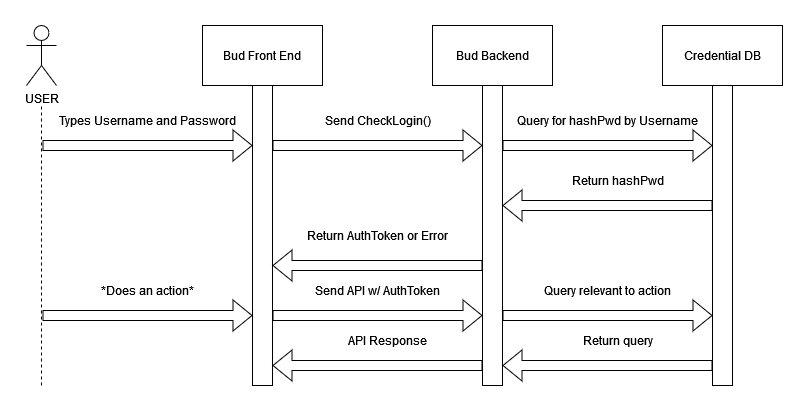

The diagram above was exported from draw.io. Its source (the exported page's mxGraphModel, read from the mxfile embedded in the PNG):
<mxGraphModel dx="176" dy="1197" grid="1" gridSize="10" guides="1" tooltips="1" connect="1" arrows="1" fold="1" page="1" pageScale="1" pageWidth="850" pageHeight="1100" math="0" shadow="0">
  <root>
    <mxCell id="0" />
    <mxCell id="1" parent="0" />
    <mxCell id="Ja4-ctlT-ztavqqITBYm-1" value="USER" style="shape=umlActor;verticalLabelPosition=bottom;verticalAlign=top;html=1;outlineConnect=0;" parent="1" vertex="1">
      <mxGeometry x="84" y="-240" width="30" height="60" as="geometry" />
    </mxCell>
    <mxCell id="Ja4-ctlT-ztavqqITBYm-2" value="Bud Front End" style="rounded=0;whiteSpace=wrap;html=1;" parent="1" vertex="1">
      <mxGeometry x="260" y="-240" width="120" height="60" as="geometry" />
    </mxCell>
    <mxCell id="Ja4-ctlT-ztavqqITBYm-3" value="Bud Backend" style="rounded=0;whiteSpace=wrap;html=1;" parent="1" vertex="1">
      <mxGeometry x="490" y="-240" width="120" height="60" as="geometry" />
    </mxCell>
    <mxCell id="Ja4-ctlT-ztavqqITBYm-4" value="" style="endArrow=none;dashed=1;html=1;rounded=0;" parent="1" edge="1">
      <mxGeometry width="50" height="50" relative="1" as="geometry">
        <mxPoint x="99" y="120" as="sourcePoint" />
        <mxPoint x="99" y="-160" as="targetPoint" />
        <Array as="points">
          <mxPoint x="99" y="-10" />
        </Array>
      </mxGeometry>
    </mxCell>
    <mxCell id="Ja4-ctlT-ztavqqITBYm-6" value="" style="rounded=0;whiteSpace=wrap;html=1;" parent="1" vertex="1">
      <mxGeometry x="310" y="-180" width="20" height="300" as="geometry" />
    </mxCell>
    <mxCell id="SRl8a3nqsBQTtw6TaHba-1" value="" style="rounded=0;whiteSpace=wrap;html=1;" vertex="1" parent="1">
      <mxGeometry x="540" y="-180" width="20" height="300" as="geometry" />
    </mxCell>
    <mxCell id="SRl8a3nqsBQTtw6TaHba-2" value="" style="shape=flexArrow;endArrow=classic;html=1;rounded=0;" edge="1" parent="1">
      <mxGeometry width="50" height="50" relative="1" as="geometry">
        <mxPoint x="100" y="-120" as="sourcePoint" />
        <mxPoint x="310" y="-120" as="targetPoint" />
      </mxGeometry>
    </mxCell>
    <mxCell id="SRl8a3nqsBQTtw6TaHba-3" value="" style="shape=flexArrow;endArrow=classic;html=1;rounded=0;" edge="1" parent="1">
      <mxGeometry width="50" height="50" relative="1" as="geometry">
        <mxPoint x="330" y="-120" as="sourcePoint" />
        <mxPoint x="540" y="-120" as="targetPoint" />
      </mxGeometry>
    </mxCell>
    <mxCell id="SRl8a3nqsBQTtw6TaHba-5" value="" style="shape=flexArrow;endArrow=classic;html=1;rounded=0;" edge="1" parent="1">
      <mxGeometry width="50" height="50" relative="1" as="geometry">
        <mxPoint x="560" y="-120" as="sourcePoint" />
        <mxPoint x="770" y="-120" as="targetPoint" />
      </mxGeometry>
    </mxCell>
    <mxCell id="SRl8a3nqsBQTtw6TaHba-6" value="Credential DB" style="rounded=0;whiteSpace=wrap;html=1;" vertex="1" parent="1">
      <mxGeometry x="720" y="-240" width="120" height="60" as="geometry" />
    </mxCell>
    <mxCell id="SRl8a3nqsBQTtw6TaHba-7" value="" style="rounded=0;whiteSpace=wrap;html=1;" vertex="1" parent="1">
      <mxGeometry x="770" y="-180" width="20" height="300" as="geometry" />
    </mxCell>
    <mxCell id="SRl8a3nqsBQTtw6TaHba-8" value="Types Username and Password" style="text;html=1;align=center;verticalAlign=middle;resizable=0;points=[];autosize=1;strokeColor=none;fillColor=none;" vertex="1" parent="1">
      <mxGeometry x="110" y="-160" width="190" height="30" as="geometry" />
    </mxCell>
    <mxCell id="SRl8a3nqsBQTtw6TaHba-9" value="Send CheckLogin()" style="text;html=1;align=center;verticalAlign=middle;resizable=0;points=[];autosize=1;strokeColor=none;fillColor=none;" vertex="1" parent="1">
      <mxGeometry x="370" y="-160" width="130" height="30" as="geometry" />
    </mxCell>
    <mxCell id="SRl8a3nqsBQTtw6TaHba-10" value="Query for hashPwd by Username" style="text;html=1;align=center;verticalAlign=middle;resizable=0;points=[];autosize=1;strokeColor=none;fillColor=none;" vertex="1" parent="1">
      <mxGeometry x="565" y="-160" width="200" height="30" as="geometry" />
    </mxCell>
    <mxCell id="SRl8a3nqsBQTtw6TaHba-11" value="" style="shape=flexArrow;endArrow=classic;html=1;rounded=0;" edge="1" parent="1">
      <mxGeometry width="50" height="50" relative="1" as="geometry">
        <mxPoint x="770" y="-60" as="sourcePoint" />
        <mxPoint x="560" y="-60" as="targetPoint" />
      </mxGeometry>
    </mxCell>
    <mxCell id="SRl8a3nqsBQTtw6TaHba-12" value="" style="shape=flexArrow;endArrow=classic;html=1;rounded=0;" edge="1" parent="1">
      <mxGeometry width="50" height="50" relative="1" as="geometry">
        <mxPoint x="540" as="sourcePoint" />
        <mxPoint x="330" as="targetPoint" />
      </mxGeometry>
    </mxCell>
    <mxCell id="SRl8a3nqsBQTtw6TaHba-13" value="Return hashPwd" style="text;html=1;align=center;verticalAlign=middle;resizable=0;points=[];autosize=1;strokeColor=none;fillColor=none;" vertex="1" parent="1">
      <mxGeometry x="620" y="-100" width="110" height="30" as="geometry" />
    </mxCell>
    <mxCell id="SRl8a3nqsBQTtw6TaHba-14" value="Return AuthToken or Error" style="text;html=1;align=center;verticalAlign=middle;resizable=0;points=[];autosize=1;strokeColor=none;fillColor=none;" vertex="1" parent="1">
      <mxGeometry x="355" y="-45" width="160" height="30" as="geometry" />
    </mxCell>
    <mxCell id="SRl8a3nqsBQTtw6TaHba-16" value="" style="shape=flexArrow;endArrow=classic;html=1;rounded=0;" edge="1" parent="1">
      <mxGeometry width="50" height="50" relative="1" as="geometry">
        <mxPoint x="100" y="50" as="sourcePoint" />
        <mxPoint x="310" y="50" as="targetPoint" />
      </mxGeometry>
    </mxCell>
    <mxCell id="SRl8a3nqsBQTtw6TaHba-17" value="*Does an action*" style="text;html=1;align=center;verticalAlign=middle;resizable=0;points=[];autosize=1;strokeColor=none;fillColor=none;" vertex="1" parent="1">
      <mxGeometry x="150" y="10" width="110" height="30" as="geometry" />
    </mxCell>
    <mxCell id="SRl8a3nqsBQTtw6TaHba-18" value="" style="shape=flexArrow;endArrow=classic;html=1;rounded=0;" edge="1" parent="1">
      <mxGeometry width="50" height="50" relative="1" as="geometry">
        <mxPoint x="330" y="50" as="sourcePoint" />
        <mxPoint x="540" y="50" as="targetPoint" />
      </mxGeometry>
    </mxCell>
    <mxCell id="SRl8a3nqsBQTtw6TaHba-19" value="Send API w/ AuthToken" style="text;html=1;align=center;verticalAlign=middle;resizable=0;points=[];autosize=1;strokeColor=none;fillColor=none;" vertex="1" parent="1">
      <mxGeometry x="360" y="10" width="150" height="30" as="geometry" />
    </mxCell>
    <mxCell id="SRl8a3nqsBQTtw6TaHba-20" value="" style="shape=flexArrow;endArrow=classic;html=1;rounded=0;" edge="1" parent="1">
      <mxGeometry width="50" height="50" relative="1" as="geometry">
        <mxPoint x="560" y="50" as="sourcePoint" />
        <mxPoint x="770" y="50" as="targetPoint" />
      </mxGeometry>
    </mxCell>
    <mxCell id="SRl8a3nqsBQTtw6TaHba-21" value="Query relevant to action" style="text;html=1;align=center;verticalAlign=middle;resizable=0;points=[];autosize=1;strokeColor=none;fillColor=none;" vertex="1" parent="1">
      <mxGeometry x="590" y="10" width="150" height="30" as="geometry" />
    </mxCell>
    <mxCell id="SRl8a3nqsBQTtw6TaHba-24" value="" style="shape=flexArrow;endArrow=classic;html=1;rounded=0;" edge="1" parent="1">
      <mxGeometry width="50" height="50" relative="1" as="geometry">
        <mxPoint x="770" y="100" as="sourcePoint" />
        <mxPoint x="560" y="100" as="targetPoint" />
      </mxGeometry>
    </mxCell>
    <mxCell id="SRl8a3nqsBQTtw6TaHba-25" value="Return query" style="text;html=1;align=center;verticalAlign=middle;resizable=0;points=[];autosize=1;strokeColor=none;fillColor=none;" vertex="1" parent="1">
      <mxGeometry x="630" y="60" width="90" height="30" as="geometry" />
    </mxCell>
    <mxCell id="SRl8a3nqsBQTtw6TaHba-26" value="" style="shape=flexArrow;endArrow=classic;html=1;rounded=0;" edge="1" parent="1">
      <mxGeometry width="50" height="50" relative="1" as="geometry">
        <mxPoint x="540" y="100" as="sourcePoint" />
        <mxPoint x="330" y="100" as="targetPoint" />
      </mxGeometry>
    </mxCell>
    <mxCell id="SRl8a3nqsBQTtw6TaHba-27" value="API Response" style="text;html=1;align=center;verticalAlign=middle;resizable=0;points=[];autosize=1;strokeColor=none;fillColor=none;" vertex="1" parent="1">
      <mxGeometry x="395" y="60" width="100" height="30" as="geometry" />
    </mxCell>
  </root>
</mxGraphModel>